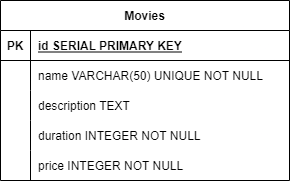

The diagram above was exported from draw.io. Its source (the exported page's mxGraphModel, read from the mxfile embedded in the PNG):
<mxGraphModel dx="880" dy="456" grid="1" gridSize="10" guides="1" tooltips="1" connect="1" arrows="1" fold="1" page="1" pageScale="1" pageWidth="850" pageHeight="1100" math="0" shadow="0" extFonts="Permanent Marker^https://fonts.googleapis.com/css?family=Permanent+Marker">
  <root>
    <mxCell id="0" />
    <mxCell id="1" parent="0" />
    <mxCell id="3E8CNejj5oUlcoUbDxus-1" value="Movies" style="shape=table;startSize=30;container=1;collapsible=1;childLayout=tableLayout;fixedRows=1;rowLines=0;fontStyle=1;align=center;resizeLast=1;" vertex="1" parent="1">
      <mxGeometry x="290" y="240" width="289" height="180" as="geometry">
        <mxRectangle x="331" y="180" width="80" height="30" as="alternateBounds" />
      </mxGeometry>
    </mxCell>
    <mxCell id="3E8CNejj5oUlcoUbDxus-2" value="" style="shape=tableRow;horizontal=0;startSize=0;swimlaneHead=0;swimlaneBody=0;fillColor=none;collapsible=0;dropTarget=0;points=[[0,0.5],[1,0.5]];portConstraint=eastwest;top=0;left=0;right=0;bottom=1;" vertex="1" parent="3E8CNejj5oUlcoUbDxus-1">
      <mxGeometry y="30" width="289" height="30" as="geometry" />
    </mxCell>
    <mxCell id="3E8CNejj5oUlcoUbDxus-3" value="PK" style="shape=partialRectangle;connectable=0;fillColor=none;top=0;left=0;bottom=0;right=0;fontStyle=1;overflow=hidden;" vertex="1" parent="3E8CNejj5oUlcoUbDxus-2">
      <mxGeometry width="30" height="30" as="geometry">
        <mxRectangle width="30" height="30" as="alternateBounds" />
      </mxGeometry>
    </mxCell>
    <mxCell id="3E8CNejj5oUlcoUbDxus-4" value="id SERIAL PRIMARY KEY" style="shape=partialRectangle;connectable=0;fillColor=none;top=0;left=0;bottom=0;right=0;align=left;spacingLeft=6;fontStyle=5;overflow=hidden;" vertex="1" parent="3E8CNejj5oUlcoUbDxus-2">
      <mxGeometry x="30" width="259" height="30" as="geometry">
        <mxRectangle width="259" height="30" as="alternateBounds" />
      </mxGeometry>
    </mxCell>
    <mxCell id="3E8CNejj5oUlcoUbDxus-5" value="" style="shape=tableRow;horizontal=0;startSize=0;swimlaneHead=0;swimlaneBody=0;fillColor=none;collapsible=0;dropTarget=0;points=[[0,0.5],[1,0.5]];portConstraint=eastwest;top=0;left=0;right=0;bottom=0;" vertex="1" parent="3E8CNejj5oUlcoUbDxus-1">
      <mxGeometry y="60" width="289" height="30" as="geometry" />
    </mxCell>
    <mxCell id="3E8CNejj5oUlcoUbDxus-6" value="" style="shape=partialRectangle;connectable=0;fillColor=none;top=0;left=0;bottom=0;right=0;editable=1;overflow=hidden;" vertex="1" parent="3E8CNejj5oUlcoUbDxus-5">
      <mxGeometry width="30" height="30" as="geometry">
        <mxRectangle width="30" height="30" as="alternateBounds" />
      </mxGeometry>
    </mxCell>
    <mxCell id="3E8CNejj5oUlcoUbDxus-7" value="name VARCHAR(50) UNIQUE NOT NULL" style="shape=partialRectangle;connectable=0;fillColor=none;top=0;left=0;bottom=0;right=0;align=left;spacingLeft=6;overflow=hidden;" vertex="1" parent="3E8CNejj5oUlcoUbDxus-5">
      <mxGeometry x="30" width="259" height="30" as="geometry">
        <mxRectangle width="259" height="30" as="alternateBounds" />
      </mxGeometry>
    </mxCell>
    <mxCell id="3E8CNejj5oUlcoUbDxus-8" value="" style="shape=tableRow;horizontal=0;startSize=0;swimlaneHead=0;swimlaneBody=0;fillColor=none;collapsible=0;dropTarget=0;points=[[0,0.5],[1,0.5]];portConstraint=eastwest;top=0;left=0;right=0;bottom=0;" vertex="1" parent="3E8CNejj5oUlcoUbDxus-1">
      <mxGeometry y="90" width="289" height="30" as="geometry" />
    </mxCell>
    <mxCell id="3E8CNejj5oUlcoUbDxus-9" value="" style="shape=partialRectangle;connectable=0;fillColor=none;top=0;left=0;bottom=0;right=0;editable=1;overflow=hidden;" vertex="1" parent="3E8CNejj5oUlcoUbDxus-8">
      <mxGeometry width="30" height="30" as="geometry">
        <mxRectangle width="30" height="30" as="alternateBounds" />
      </mxGeometry>
    </mxCell>
    <mxCell id="3E8CNejj5oUlcoUbDxus-10" value="description TEXT" style="shape=partialRectangle;connectable=0;fillColor=none;top=0;left=0;bottom=0;right=0;align=left;spacingLeft=6;overflow=hidden;" vertex="1" parent="3E8CNejj5oUlcoUbDxus-8">
      <mxGeometry x="30" width="259" height="30" as="geometry">
        <mxRectangle width="259" height="30" as="alternateBounds" />
      </mxGeometry>
    </mxCell>
    <mxCell id="3E8CNejj5oUlcoUbDxus-11" value="" style="shape=tableRow;horizontal=0;startSize=0;swimlaneHead=0;swimlaneBody=0;fillColor=none;collapsible=0;dropTarget=0;points=[[0,0.5],[1,0.5]];portConstraint=eastwest;top=0;left=0;right=0;bottom=0;" vertex="1" parent="3E8CNejj5oUlcoUbDxus-1">
      <mxGeometry y="120" width="289" height="30" as="geometry" />
    </mxCell>
    <mxCell id="3E8CNejj5oUlcoUbDxus-12" value="" style="shape=partialRectangle;connectable=0;fillColor=none;top=0;left=0;bottom=0;right=0;editable=1;overflow=hidden;" vertex="1" parent="3E8CNejj5oUlcoUbDxus-11">
      <mxGeometry width="30" height="30" as="geometry">
        <mxRectangle width="30" height="30" as="alternateBounds" />
      </mxGeometry>
    </mxCell>
    <mxCell id="3E8CNejj5oUlcoUbDxus-13" value="duration INTEGER NOT NULL" style="shape=partialRectangle;connectable=0;fillColor=none;top=0;left=0;bottom=0;right=0;align=left;spacingLeft=6;overflow=hidden;" vertex="1" parent="3E8CNejj5oUlcoUbDxus-11">
      <mxGeometry x="30" width="259" height="30" as="geometry">
        <mxRectangle width="259" height="30" as="alternateBounds" />
      </mxGeometry>
    </mxCell>
    <mxCell id="3E8CNejj5oUlcoUbDxus-23" style="shape=tableRow;horizontal=0;startSize=0;swimlaneHead=0;swimlaneBody=0;fillColor=none;collapsible=0;dropTarget=0;points=[[0,0.5],[1,0.5]];portConstraint=eastwest;top=0;left=0;right=0;bottom=0;" vertex="1" parent="3E8CNejj5oUlcoUbDxus-1">
      <mxGeometry y="150" width="289" height="30" as="geometry" />
    </mxCell>
    <mxCell id="3E8CNejj5oUlcoUbDxus-24" style="shape=partialRectangle;connectable=0;fillColor=none;top=0;left=0;bottom=0;right=0;editable=1;overflow=hidden;" vertex="1" parent="3E8CNejj5oUlcoUbDxus-23">
      <mxGeometry width="30" height="30" as="geometry">
        <mxRectangle width="30" height="30" as="alternateBounds" />
      </mxGeometry>
    </mxCell>
    <mxCell id="3E8CNejj5oUlcoUbDxus-25" value="price INTEGER NOT NULL" style="shape=partialRectangle;connectable=0;fillColor=none;top=0;left=0;bottom=0;right=0;align=left;spacingLeft=6;overflow=hidden;" vertex="1" parent="3E8CNejj5oUlcoUbDxus-23">
      <mxGeometry x="30" width="259" height="30" as="geometry">
        <mxRectangle width="259" height="30" as="alternateBounds" />
      </mxGeometry>
    </mxCell>
  </root>
</mxGraphModel>